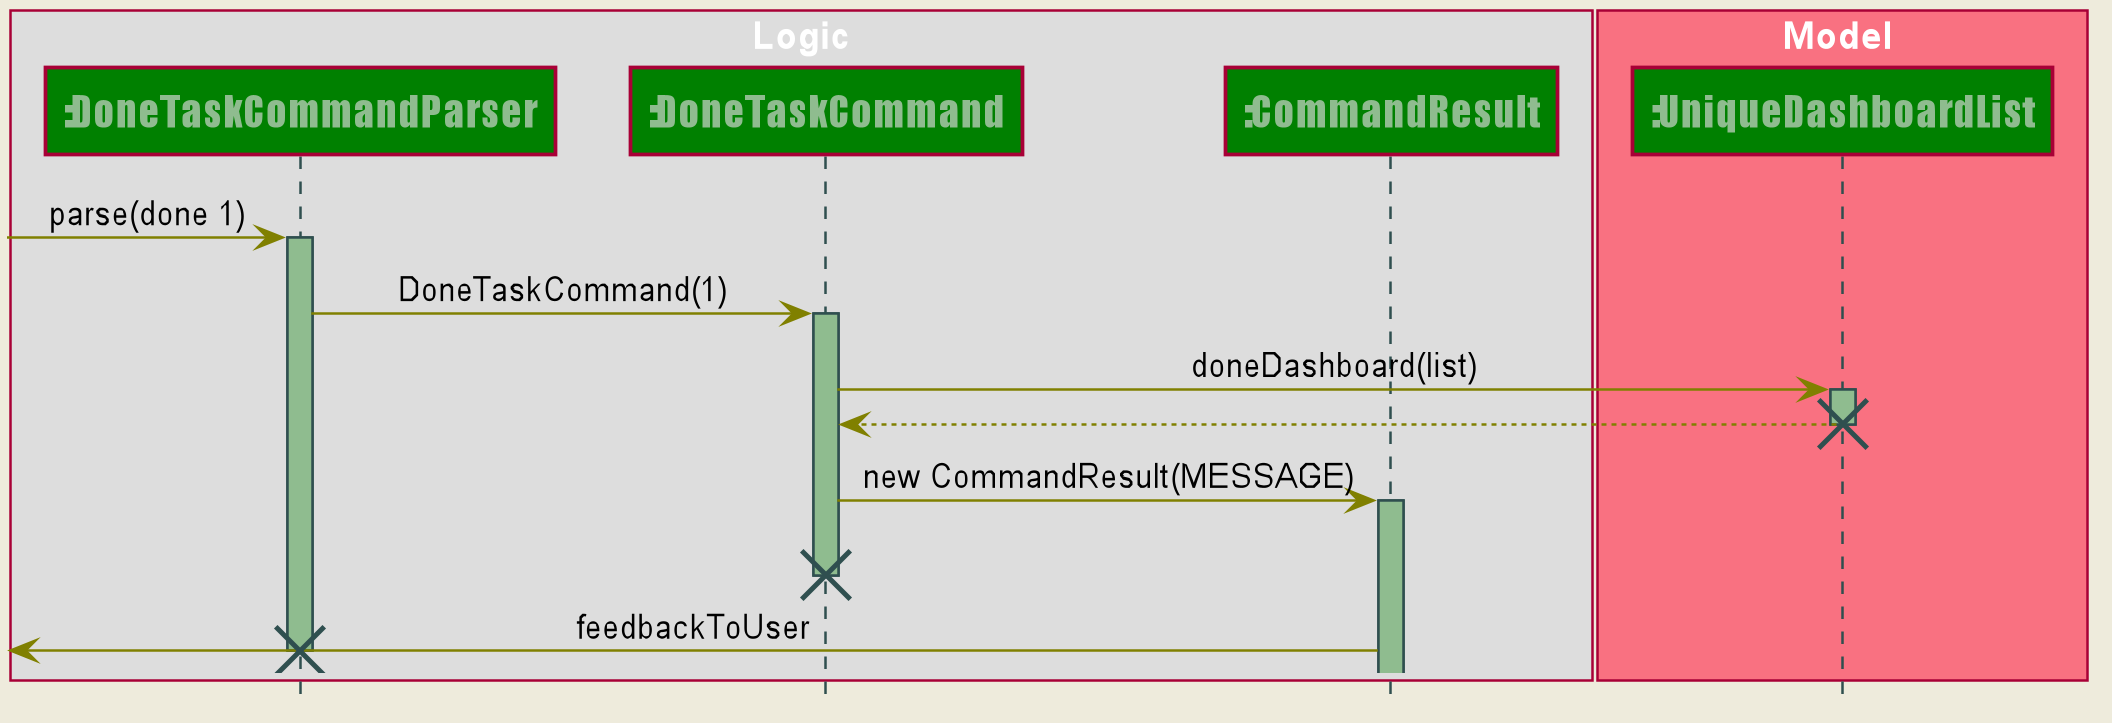

The diagram above was rendered by PlantUML. Its source (embedded in the PNG):
@startuml








skinparam BackgroundColor #FFFFFFF

skinparam Shadowing false

skinparam Class {
    FontColor #FFFFFF
    BorderThickness 1
    BorderColor #FFFFFF
    StereotypeFontColor #FFFFFF
    FontName Arial
}

skinparam Actor {
    BorderColor #000000
    Color #000000
    FontName Arial
}

skinparam Sequence {
    MessageAlign center
    BoxFontSize 15
    BoxPadding 0
    BoxFontColor #FFFFFF
    FontName Arial
}

skinparam Participant {
    FontColor #FFFFFFF
    Padding 20
}

skinparam MinClassWidth 50
skinparam ParticipantPadding 10
skinparam Shadowing false
skinparam DefaultTextAlignment center
skinparam packageStyle Rectangle

hide footbox
hide members
hide circle
skinparam backgroundColor #EEEBDC

skinparam sequence {
	ArrowColor Olive
	LifeLineBorderColor DarkSlateGray
	LifeLineBackgroundColor DarkSeaGreen

	ParticipantBackgroundColor Green
	ParticipantFontName Impact
	ParticipantFontSize 17
	ParticipantFontColor DarkSeaGreen


}
box Logic
participant ":DoneTaskCommandParser" as A
participant ":DoneTaskCommand" as B
participant ":CommandResult" as D
end box
box Model #F97181
participant ":UniqueDashboardList" as C
end box

 -> A: parse(done 1)
activate A

A -> B: DoneTaskCommand(1)
activate B

B -> C: doneDashboard(list)
activate C
C --> B:
destroy C

B -> D: new CommandResult(MESSAGE)
activate D
destroy B

 <- D: feedbackToUser

destroy A

@enduml